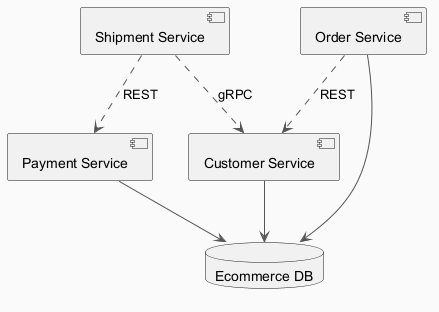

The diagram above was rendered by PlantUML. Its source (embedded in the PNG):
@startuml
skinparam backgroundColor #FAFAFA
skinparam classBackgroundColor #FFF3E0
skinparam classBorderColor #E65100
skinparam ArrowColor #555555
component "Customer Service" as C_CustomerService
component "Payment Service" as C_PaymentService
component "Order Service" as C_OrderService
component "Shipment Service" as C_ShipmentService
database "Ecommerce DB" as DB_ecommerce
C_CustomerService --> DB_ecommerce
C_PaymentService --> DB_ecommerce
C_OrderService --> DB_ecommerce
C_ShipmentService ..> C_CustomerService : gRPC
C_ShipmentService ..> C_PaymentService : REST
C_OrderService ..> C_CustomerService : REST
@enduml